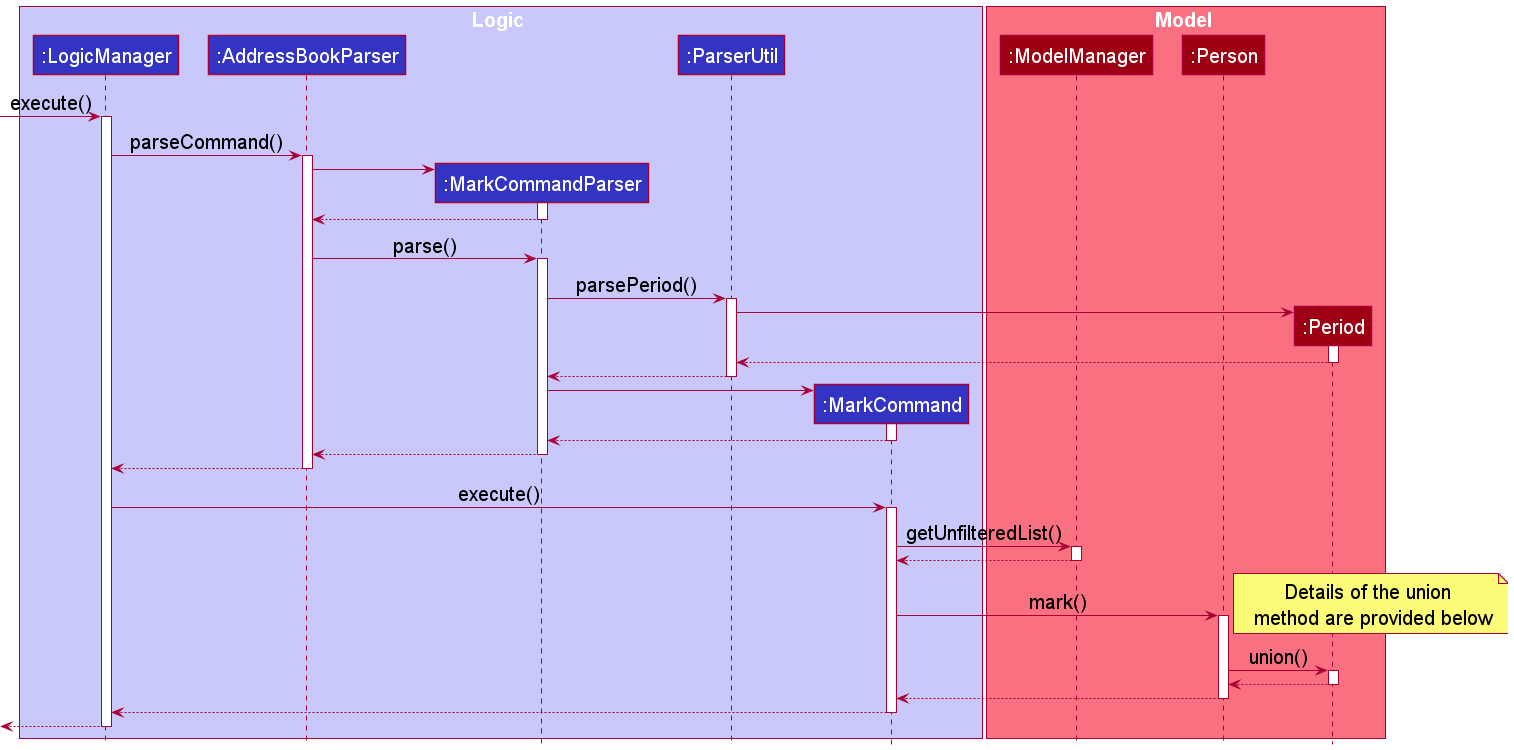

The diagram above was rendered by PlantUML. Its source (embedded in the PNG):
@startuml
!include style.puml

skinparam defaultFontSize 20
skinparam NoteFontSize 20
skinparam SequenceBoxFontSize 20

box Logic LOGIC_COLOR_T1
participant ":LogicManager" as LogicManager LOGIC_COLOR
participant ":AddressBookParser" as AddressBookParser LOGIC_COLOR
participant ":MarkCommandParser" as MarkCommandParser LOGIC_COLOR
participant ":ParserUtil" as ParserUtil LOGIC_COLOR
participant ":MarkCommand" as MarkCommand LOGIC_COLOR

end box

box Model MODEL_COLOR_T1
participant ":ModelManager" as Model MODEL_COLOR
participant ":Person" as Person MODEL_COLOR
participant ":Period" as Period MODEL_COLOR
end box

[-> LogicManager : execute()
activate LogicManager

LogicManager -> AddressBookParser : parseCommand()
activate AddressBookParser

create MarkCommandParser
AddressBookParser -> MarkCommandParser
activate MarkCommandParser
MarkCommandParser --> AddressBookParser
deactivate MarkCommandParser

AddressBookParser -> MarkCommandParser : parse()
activate MarkCommandParser


MarkCommandParser -> ParserUtil : parsePeriod()
activate ParserUtil

create Period
ParserUtil -> Period
activate Period

Period --> ParserUtil
deactivate Period

ParserUtil --> MarkCommandParser
deactivate ParserUtil

create MarkCommand
MarkCommandParser -> MarkCommand
activate MarkCommand
MarkCommand --> MarkCommandParser
deactivate MarkCommand

MarkCommandParser --> AddressBookParser
deactivate MarkCommandParser

AddressBookParser --> LogicManager
deactivate AddressBookParser

LogicManager -> MarkCommand : execute()
activate MarkCommand

MarkCommand -> Model : getUnfilteredList()
activate Model


Model --> MarkCommand
deactivate Model
MarkCommand -> Person : mark()

note right : Details of the union \n method are provided below
activate Person
Person -> Period : union()
activate Period
Period --> Person
deactivate Period
Person --> MarkCommand
deactivate Person
MarkCommand --> LogicManager
deactivate MarkCommand
LogicManager -->[
deactivate LogicManager







@enduml